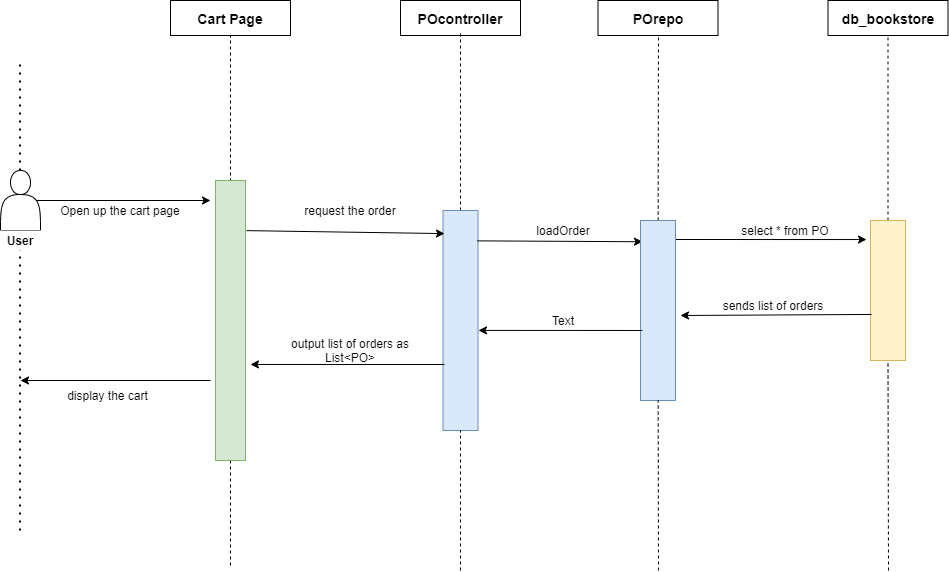

The diagram above was exported from draw.io. Its source (the exported page's mxGraphModel, read from the mxfile embedded in the PNG):
<mxGraphModel dx="1422" dy="737" grid="1" gridSize="10" guides="1" tooltips="1" connect="1" arrows="1" fold="1" page="1" pageScale="1" pageWidth="850" pageHeight="900" math="0" shadow="0">
  <root>
    <mxCell id="umLf5u2F4u-cXWLs_RMh-0" />
    <mxCell id="umLf5u2F4u-cXWLs_RMh-1" parent="umLf5u2F4u-cXWLs_RMh-0" />
    <mxCell id="umLf5u2F4u-cXWLs_RMh-2" value="" style="endArrow=none;dashed=1;html=1;dashPattern=1 3;strokeWidth=2;" edge="1" parent="umLf5u2F4u-cXWLs_RMh-1">
      <mxGeometry width="50" height="50" relative="1" as="geometry">
        <mxPoint x="59.5" y="590" as="sourcePoint" />
        <mxPoint x="59.5" y="120" as="targetPoint" />
      </mxGeometry>
    </mxCell>
    <mxCell id="umLf5u2F4u-cXWLs_RMh-3" value="" style="shape=actor;whiteSpace=wrap;html=1;startSize=26;strokeWidth=1;" vertex="1" parent="umLf5u2F4u-cXWLs_RMh-1">
      <mxGeometry x="40" y="230" width="40" height="60" as="geometry" />
    </mxCell>
    <mxCell id="umLf5u2F4u-cXWLs_RMh-4" value="" style="endArrow=none;dashed=1;html=1;fontSize=18;entryX=0.5;entryY=1;entryDx=0;entryDy=0;" edge="1" parent="umLf5u2F4u-cXWLs_RMh-1" target="umLf5u2F4u-cXWLs_RMh-8">
      <mxGeometry width="50" height="50" relative="1" as="geometry">
        <mxPoint x="270" y="625" as="sourcePoint" />
        <mxPoint x="255" y="95" as="targetPoint" />
      </mxGeometry>
    </mxCell>
    <mxCell id="umLf5u2F4u-cXWLs_RMh-5" value="" style="endArrow=none;dashed=1;html=1;fontSize=18;entryX=0.5;entryY=1;entryDx=0;entryDy=0;" edge="1" parent="umLf5u2F4u-cXWLs_RMh-1" source="umLf5u2F4u-cXWLs_RMh-18" target="umLf5u2F4u-cXWLs_RMh-9">
      <mxGeometry width="50" height="50" relative="1" as="geometry">
        <mxPoint x="940" y="630" as="sourcePoint" />
        <mxPoint x="949.5" y="115" as="targetPoint" />
      </mxGeometry>
    </mxCell>
    <UserObject label="" treeRoot="1" id="umLf5u2F4u-cXWLs_RMh-6">
      <mxCell style="whiteSpace=wrap;html=1;align=center;treeFolding=1;container=1;recursiveResize=0;startSize=26;strokeWidth=1;fillColor=#d5e8d4;strokeColor=#82b366;" vertex="1" parent="umLf5u2F4u-cXWLs_RMh-1">
        <mxGeometry x="255" y="240" width="30" height="280" as="geometry" />
      </mxCell>
    </UserObject>
    <mxCell id="umLf5u2F4u-cXWLs_RMh-7" value="User" style="text;html=1;strokeColor=none;align=center;verticalAlign=middle;whiteSpace=wrap;rounded=0;fontStyle=1;fillColor=#ffffff;" vertex="1" parent="umLf5u2F4u-cXWLs_RMh-1">
      <mxGeometry x="40" y="290" width="40" height="20" as="geometry" />
    </mxCell>
    <mxCell id="umLf5u2F4u-cXWLs_RMh-8" value="&lt;b&gt;&lt;font style=&quot;font-size: 14px&quot;&gt;Cart Page&lt;/font&gt;&lt;/b&gt;" style="rounded=0;whiteSpace=wrap;html=1;" vertex="1" parent="umLf5u2F4u-cXWLs_RMh-1">
      <mxGeometry x="210" y="60" width="120" height="35" as="geometry" />
    </mxCell>
    <mxCell id="umLf5u2F4u-cXWLs_RMh-9" value="&lt;b&gt;&lt;font style=&quot;font-size: 14px&quot;&gt;db_bookstore&lt;/font&gt;&lt;/b&gt;" style="rounded=0;whiteSpace=wrap;html=1;" vertex="1" parent="umLf5u2F4u-cXWLs_RMh-1">
      <mxGeometry x="867.5" y="60" width="120" height="35" as="geometry" />
    </mxCell>
    <mxCell id="umLf5u2F4u-cXWLs_RMh-10" value="&lt;span style=&quot;font-size: 14px&quot;&gt;&lt;b&gt;POcontroller&lt;/b&gt;&lt;/span&gt;" style="rounded=0;whiteSpace=wrap;html=1;" vertex="1" parent="umLf5u2F4u-cXWLs_RMh-1">
      <mxGeometry x="440" y="60" width="120" height="35" as="geometry" />
    </mxCell>
    <mxCell id="umLf5u2F4u-cXWLs_RMh-11" value="" style="endArrow=classic;html=1;exitX=0.9;exitY=0.5;exitDx=0;exitDy=0;exitPerimeter=0;" edge="1" parent="umLf5u2F4u-cXWLs_RMh-1" source="umLf5u2F4u-cXWLs_RMh-3">
      <mxGeometry width="50" height="50" relative="1" as="geometry">
        <mxPoint x="160" y="300" as="sourcePoint" />
        <mxPoint x="250" y="260" as="targetPoint" />
      </mxGeometry>
    </mxCell>
    <mxCell id="umLf5u2F4u-cXWLs_RMh-12" value="Open up the cart page" style="text;html=1;strokeColor=none;fillColor=none;align=center;verticalAlign=middle;whiteSpace=wrap;rounded=0;" vertex="1" parent="umLf5u2F4u-cXWLs_RMh-1">
      <mxGeometry x="90" y="260" width="140" height="20" as="geometry" />
    </mxCell>
    <mxCell id="umLf5u2F4u-cXWLs_RMh-13" value="" style="endArrow=none;dashed=1;html=1;fontSize=18;" edge="1" parent="umLf5u2F4u-cXWLs_RMh-1" source="umLf5u2F4u-cXWLs_RMh-14">
      <mxGeometry width="50" height="50" relative="1" as="geometry">
        <mxPoint x="499.5" y="630" as="sourcePoint" />
        <mxPoint x="500" y="90" as="targetPoint" />
      </mxGeometry>
    </mxCell>
    <UserObject label="" treeRoot="1" id="umLf5u2F4u-cXWLs_RMh-14">
      <mxCell style="whiteSpace=wrap;html=1;align=center;treeFolding=1;container=1;recursiveResize=0;startSize=26;strokeWidth=1;fillColor=#dae8fc;strokeColor=#6c8ebf;" vertex="1" parent="umLf5u2F4u-cXWLs_RMh-1">
        <mxGeometry x="482.5" y="270" width="35" height="220" as="geometry" />
      </mxCell>
    </UserObject>
    <mxCell id="umLf5u2F4u-cXWLs_RMh-15" value="" style="endArrow=none;dashed=1;html=1;fontSize=18;entryX=0.5;entryY=1;entryDx=0;entryDy=0;" edge="1" parent="umLf5u2F4u-cXWLs_RMh-1" target="umLf5u2F4u-cXWLs_RMh-14">
      <mxGeometry width="50" height="50" relative="1" as="geometry">
        <mxPoint x="500" y="630" as="sourcePoint" />
        <mxPoint x="510" y="90" as="targetPoint" />
      </mxGeometry>
    </mxCell>
    <mxCell id="umLf5u2F4u-cXWLs_RMh-16" value="" style="endArrow=classic;html=1;exitX=1.033;exitY=0.179;exitDx=0;exitDy=0;exitPerimeter=0;entryX=0.043;entryY=0.105;entryDx=0;entryDy=0;entryPerimeter=0;" edge="1" parent="umLf5u2F4u-cXWLs_RMh-1" source="umLf5u2F4u-cXWLs_RMh-6" target="umLf5u2F4u-cXWLs_RMh-14">
      <mxGeometry width="50" height="50" relative="1" as="geometry">
        <mxPoint x="410" y="350" as="sourcePoint" />
        <mxPoint x="460" y="300" as="targetPoint" />
      </mxGeometry>
    </mxCell>
    <mxCell id="umLf5u2F4u-cXWLs_RMh-17" value="request the order" style="text;html=1;strokeColor=none;fillColor=none;align=center;verticalAlign=middle;whiteSpace=wrap;rounded=0;" vertex="1" parent="umLf5u2F4u-cXWLs_RMh-1">
      <mxGeometry x="330" y="260" width="120" height="20" as="geometry" />
    </mxCell>
    <UserObject label="" treeRoot="1" id="umLf5u2F4u-cXWLs_RMh-18">
      <mxCell style="whiteSpace=wrap;html=1;align=center;treeFolding=1;container=1;recursiveResize=0;startSize=26;strokeWidth=1;fillColor=#fff2cc;strokeColor=#d6b656;" vertex="1" parent="umLf5u2F4u-cXWLs_RMh-1">
        <mxGeometry x="910" y="280" width="35" height="140" as="geometry" />
      </mxCell>
    </UserObject>
    <mxCell id="umLf5u2F4u-cXWLs_RMh-19" value="" style="endArrow=none;dashed=1;html=1;fontSize=18;entryX=0.5;entryY=1;entryDx=0;entryDy=0;" edge="1" parent="umLf5u2F4u-cXWLs_RMh-1" target="umLf5u2F4u-cXWLs_RMh-18">
      <mxGeometry width="50" height="50" relative="1" as="geometry">
        <mxPoint x="928" y="630" as="sourcePoint" />
        <mxPoint x="730" y="95" as="targetPoint" />
      </mxGeometry>
    </mxCell>
    <mxCell id="umLf5u2F4u-cXWLs_RMh-20" value="" style="endArrow=classic;html=1;entryX=-0.114;entryY=0.136;entryDx=0;entryDy=0;entryPerimeter=0;" edge="1" parent="umLf5u2F4u-cXWLs_RMh-1" target="umLf5u2F4u-cXWLs_RMh-18">
      <mxGeometry width="50" height="50" relative="1" as="geometry">
        <mxPoint x="714" y="299" as="sourcePoint" />
        <mxPoint x="910" y="289" as="targetPoint" />
      </mxGeometry>
    </mxCell>
    <mxCell id="umLf5u2F4u-cXWLs_RMh-21" value="select * from PO" style="text;html=1;strokeColor=none;fillColor=none;align=center;verticalAlign=middle;whiteSpace=wrap;rounded=0;" vertex="1" parent="umLf5u2F4u-cXWLs_RMh-1">
      <mxGeometry x="750" y="280" width="150" height="20" as="geometry" />
    </mxCell>
    <mxCell id="umLf5u2F4u-cXWLs_RMh-22" value="" style="endArrow=classic;html=1;" edge="1" parent="umLf5u2F4u-cXWLs_RMh-1">
      <mxGeometry width="50" height="50" relative="1" as="geometry">
        <mxPoint x="250" y="440" as="sourcePoint" />
        <mxPoint x="60" y="440" as="targetPoint" />
      </mxGeometry>
    </mxCell>
    <mxCell id="umLf5u2F4u-cXWLs_RMh-23" value="display the cart" style="text;html=1;strokeColor=none;fillColor=none;align=center;verticalAlign=middle;whiteSpace=wrap;rounded=0;" vertex="1" parent="umLf5u2F4u-cXWLs_RMh-1">
      <mxGeometry x="85" y="445" width="125" height="20" as="geometry" />
    </mxCell>
    <mxCell id="umLf5u2F4u-cXWLs_RMh-24" value="" style="endArrow=classic;html=1;exitX=0.029;exitY=0.671;exitDx=0;exitDy=0;exitPerimeter=0;" edge="1" parent="umLf5u2F4u-cXWLs_RMh-1" source="umLf5u2F4u-cXWLs_RMh-18">
      <mxGeometry width="50" height="50" relative="1" as="geometry">
        <mxPoint x="790" y="500" as="sourcePoint" />
        <mxPoint x="720" y="375" as="targetPoint" />
      </mxGeometry>
    </mxCell>
    <mxCell id="umLf5u2F4u-cXWLs_RMh-25" value="" style="endArrow=classic;html=1;entryX=1.167;entryY=0.657;entryDx=0;entryDy=0;entryPerimeter=0;exitX=0.043;exitY=0.7;exitDx=0;exitDy=0;exitPerimeter=0;" edge="1" parent="umLf5u2F4u-cXWLs_RMh-1" target="umLf5u2F4u-cXWLs_RMh-6" source="umLf5u2F4u-cXWLs_RMh-14">
      <mxGeometry width="50" height="50" relative="1" as="geometry">
        <mxPoint x="490" y="410" as="sourcePoint" />
        <mxPoint x="400" y="440" as="targetPoint" />
      </mxGeometry>
    </mxCell>
    <mxCell id="umLf5u2F4u-cXWLs_RMh-26" value="output list of orders as List&amp;lt;PO&amp;gt;" style="text;html=1;strokeColor=none;fillColor=none;align=center;verticalAlign=middle;whiteSpace=wrap;rounded=0;" vertex="1" parent="umLf5u2F4u-cXWLs_RMh-1">
      <mxGeometry x="320" y="400" width="140" height="20" as="geometry" />
    </mxCell>
    <mxCell id="umLf5u2F4u-cXWLs_RMh-27" value="sends list of orders" style="text;html=1;strokeColor=none;fillColor=none;align=center;verticalAlign=middle;whiteSpace=wrap;rounded=0;rotation=0;" vertex="1" parent="umLf5u2F4u-cXWLs_RMh-1">
      <mxGeometry x="757.5" y="355" width="110" height="20" as="geometry" />
    </mxCell>
    <mxCell id="umLf5u2F4u-cXWLs_RMh-28" value="" style="endArrow=none;dashed=1;html=1;fontSize=18;" edge="1" source="umLf5u2F4u-cXWLs_RMh-29" parent="umLf5u2F4u-cXWLs_RMh-1">
      <mxGeometry width="50" height="50" relative="1" as="geometry">
        <mxPoint x="698" y="630" as="sourcePoint" />
        <mxPoint x="698" y="80" as="targetPoint" />
      </mxGeometry>
    </mxCell>
    <mxCell id="umLf5u2F4u-cXWLs_RMh-30" value="&lt;span style=&quot;font-size: 14px&quot;&gt;&lt;b&gt;POrepo&lt;/b&gt;&lt;/span&gt;" style="rounded=0;whiteSpace=wrap;html=1;" vertex="1" parent="umLf5u2F4u-cXWLs_RMh-1">
      <mxGeometry x="637.5" y="60" width="120" height="35" as="geometry" />
    </mxCell>
    <mxCell id="umLf5u2F4u-cXWLs_RMh-31" value="" style="endArrow=classic;html=1;exitX=0.986;exitY=0.138;exitDx=0;exitDy=0;exitPerimeter=0;entryX=0.057;entryY=0.118;entryDx=0;entryDy=0;entryPerimeter=0;" edge="1" parent="umLf5u2F4u-cXWLs_RMh-1" source="umLf5u2F4u-cXWLs_RMh-14" target="umLf5u2F4u-cXWLs_RMh-29">
      <mxGeometry width="50" height="50" relative="1" as="geometry">
        <mxPoint x="590" y="370" as="sourcePoint" />
        <mxPoint x="640" y="320" as="targetPoint" />
      </mxGeometry>
    </mxCell>
    <UserObject label="" treeRoot="1" id="umLf5u2F4u-cXWLs_RMh-29">
      <mxCell style="whiteSpace=wrap;html=1;align=center;treeFolding=1;container=1;recursiveResize=0;startSize=26;strokeWidth=1;fillColor=#dae8fc;strokeColor=#6c8ebf;" vertex="1" parent="umLf5u2F4u-cXWLs_RMh-1">
        <mxGeometry x="680" y="280" width="35" height="180" as="geometry" />
      </mxCell>
    </UserObject>
    <mxCell id="umLf5u2F4u-cXWLs_RMh-32" value="" style="endArrow=none;dashed=1;html=1;fontSize=18;" edge="1" parent="umLf5u2F4u-cXWLs_RMh-1" target="umLf5u2F4u-cXWLs_RMh-29">
      <mxGeometry width="50" height="50" relative="1" as="geometry">
        <mxPoint x="698" y="630" as="sourcePoint" />
        <mxPoint x="698" y="80" as="targetPoint" />
      </mxGeometry>
    </mxCell>
    <mxCell id="umLf5u2F4u-cXWLs_RMh-33" value="loadOrder" style="text;html=1;strokeColor=none;fillColor=none;align=center;verticalAlign=middle;whiteSpace=wrap;rounded=0;" vertex="1" parent="umLf5u2F4u-cXWLs_RMh-1">
      <mxGeometry x="567.5" y="280" width="70" height="20" as="geometry" />
    </mxCell>
    <mxCell id="umLf5u2F4u-cXWLs_RMh-35" value="" style="endArrow=classic;html=1;exitX=0.057;exitY=0.611;exitDx=0;exitDy=0;exitPerimeter=0;entryX=1.014;entryY=0.545;entryDx=0;entryDy=0;entryPerimeter=0;" edge="1" parent="umLf5u2F4u-cXWLs_RMh-1" source="umLf5u2F4u-cXWLs_RMh-29" target="umLf5u2F4u-cXWLs_RMh-14">
      <mxGeometry width="50" height="50" relative="1" as="geometry">
        <mxPoint x="580" y="570" as="sourcePoint" />
        <mxPoint x="518" y="380" as="targetPoint" />
      </mxGeometry>
    </mxCell>
    <mxCell id="umLf5u2F4u-cXWLs_RMh-36" value="Text" style="text;html=1;strokeColor=none;fillColor=none;align=center;verticalAlign=middle;whiteSpace=wrap;rounded=0;" vertex="1" parent="umLf5u2F4u-cXWLs_RMh-1">
      <mxGeometry x="583" y="370" width="40" height="20" as="geometry" />
    </mxCell>
  </root>
</mxGraphModel>